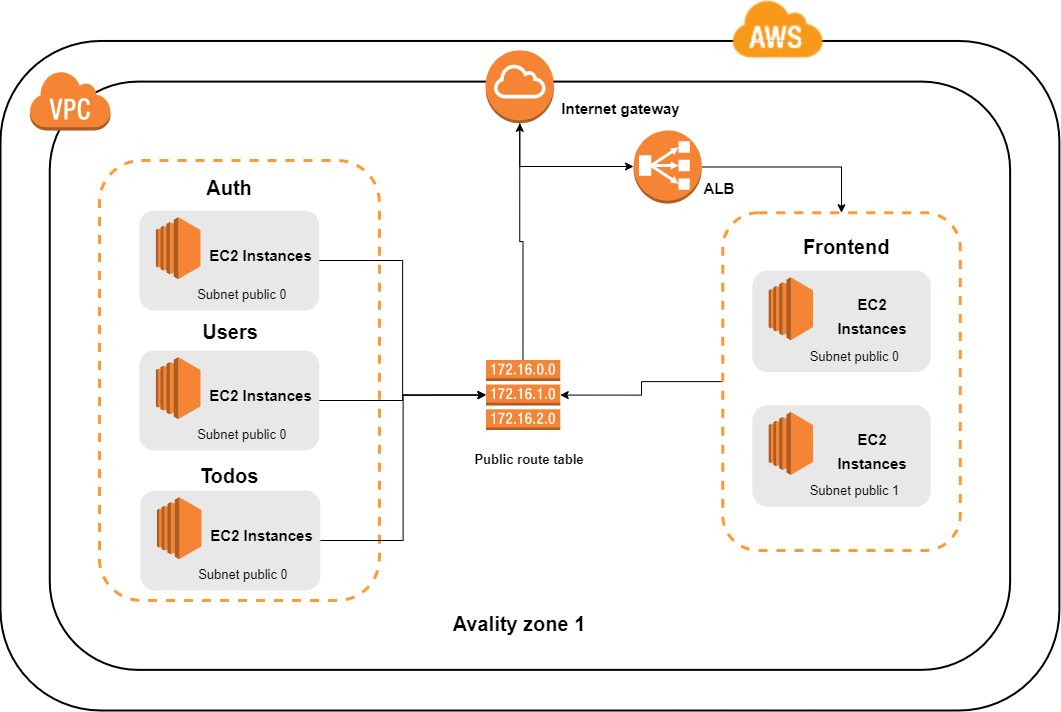

The diagram above was exported from draw.io. Its source (the exported page's mxGraphModel, read from the mxfile embedded in the PNG):
<mxGraphModel dx="1511" dy="1655" grid="1" gridSize="10" guides="1" tooltips="1" connect="1" arrows="1" fold="1" page="1" pageScale="1" pageWidth="1169" pageHeight="827" math="0" shadow="0">
  <root>
    <mxCell id="0" />
    <mxCell id="1" parent="0" />
    <mxCell id="jlaogrTBAYBMopOZYC7M-111" value="" style="group" vertex="1" connectable="0" parent="1">
      <mxGeometry x="98.88" y="-20" width="1030" height="710" as="geometry" />
    </mxCell>
    <mxCell id="jlaogrTBAYBMopOZYC7M-82" value="" style="group;fontSize=12;" vertex="1" connectable="0" parent="jlaogrTBAYBMopOZYC7M-111">
      <mxGeometry y="70" width="1030" height="640" as="geometry" />
    </mxCell>
    <mxCell id="jlaogrTBAYBMopOZYC7M-104" value="" style="rounded=1;whiteSpace=wrap;html=1;strokeColor=default;strokeWidth=2;gradientColor=none;glass=0;" vertex="1" parent="jlaogrTBAYBMopOZYC7M-82">
      <mxGeometry x="-28.878504672897197" y="-29.53846153846154" width="1058.8785046728972" height="669.5384615384615" as="geometry" />
    </mxCell>
    <mxCell id="jlaogrTBAYBMopOZYC7M-42" value="" style="rounded=1;whiteSpace=wrap;html=1;strokeColor=default;strokeWidth=2;gradientColor=none;glass=0;" vertex="1" parent="jlaogrTBAYBMopOZYC7M-82">
      <mxGeometry x="20.3765991902834" y="11.099353321575546" width="960.3603238866397" height="588.2657260435038" as="geometry" />
    </mxCell>
    <mxCell id="jlaogrTBAYBMopOZYC7M-102" style="edgeStyle=orthogonalEdgeStyle;rounded=0;orthogonalLoop=1;jettySize=auto;html=1;entryX=1;entryY=0.5;entryDx=0;entryDy=0;entryPerimeter=0;fontSize=13;" edge="1" parent="jlaogrTBAYBMopOZYC7M-82" source="jlaogrTBAYBMopOZYC7M-94" target="jlaogrTBAYBMopOZYC7M-84">
      <mxGeometry relative="1" as="geometry" />
    </mxCell>
    <mxCell id="jlaogrTBAYBMopOZYC7M-94" value="" style="rounded=1;whiteSpace=wrap;html=1;glass=0;strokeColor=#FF9933;strokeWidth=3;fillColor=none;gradientColor=none;dashed=1;" vertex="1" parent="jlaogrTBAYBMopOZYC7M-82">
      <mxGeometry x="693.27" y="142.22" width="237.69" height="337.78" as="geometry" />
    </mxCell>
    <mxCell id="jlaogrTBAYBMopOZYC7M-15" value="" style="outlineConnect=0;dashed=0;verticalLabelPosition=bottom;verticalAlign=top;align=center;html=1;shape=mxgraph.aws3.virtual_private_cloud;fillColor=#F58534;gradientColor=none;" vertex="1" parent="jlaogrTBAYBMopOZYC7M-82">
      <mxGeometry width="81.22196356275303" height="59.936507936507944" as="geometry" />
    </mxCell>
    <mxCell id="jlaogrTBAYBMopOZYC7M-137" style="edgeStyle=orthogonalEdgeStyle;rounded=0;orthogonalLoop=1;jettySize=auto;html=1;fontSize=13;" edge="1" parent="jlaogrTBAYBMopOZYC7M-82" source="jlaogrTBAYBMopOZYC7M-43" target="jlaogrTBAYBMopOZYC7M-101">
      <mxGeometry relative="1" as="geometry">
        <Array as="points">
          <mxPoint x="490" y="96" />
        </Array>
      </mxGeometry>
    </mxCell>
    <mxCell id="jlaogrTBAYBMopOZYC7M-43" value="" style="outlineConnect=0;dashed=0;verticalLabelPosition=bottom;verticalAlign=top;align=center;html=1;shape=mxgraph.aws3.internet_gateway;fillColor=#F58534;gradientColor=none;rounded=1;glass=0;strokeColor=default;strokeWidth=0;" vertex="1" parent="jlaogrTBAYBMopOZYC7M-82">
      <mxGeometry x="456.2305769230769" y="-20.31746031746032" width="68.33653846153845" height="73.14285714285715" as="geometry" />
    </mxCell>
    <mxCell id="jlaogrTBAYBMopOZYC7M-112" style="edgeStyle=orthogonalEdgeStyle;rounded=0;orthogonalLoop=1;jettySize=auto;html=1;entryX=0.5;entryY=1;entryDx=0;entryDy=0;entryPerimeter=0;fontSize=13;" edge="1" parent="jlaogrTBAYBMopOZYC7M-82" source="jlaogrTBAYBMopOZYC7M-84" target="jlaogrTBAYBMopOZYC7M-43">
      <mxGeometry relative="1" as="geometry" />
    </mxCell>
    <mxCell id="jlaogrTBAYBMopOZYC7M-84" value="" style="outlineConnect=0;dashed=0;verticalLabelPosition=bottom;verticalAlign=top;align=center;html=1;shape=mxgraph.aws3.route_table;fillColor=#F58536;gradientColor=none;rounded=1;glass=0;fontSize=15;strokeColor=#FF9933;strokeWidth=2;" vertex="1" parent="jlaogrTBAYBMopOZYC7M-82">
      <mxGeometry x="456.5673076923076" y="289.5238095238096" width="74.27884615384615" height="70.09523809523812" as="geometry" />
    </mxCell>
    <mxCell id="jlaogrTBAYBMopOZYC7M-85" value="&lt;span style=&quot;font-size: 13px;&quot;&gt;Public route table&lt;/span&gt;" style="text;html=1;strokeColor=none;fillColor=none;align=center;verticalAlign=middle;whiteSpace=wrap;rounded=0;glass=0;dashed=1;fontSize=20;fontStyle=1" vertex="1" parent="jlaogrTBAYBMopOZYC7M-82">
      <mxGeometry x="415.96153846153845" y="364.69841269841277" width="168.36538461538458" height="41.65079365079365" as="geometry" />
    </mxCell>
    <mxCell id="jlaogrTBAYBMopOZYC7M-89" value="" style="group;fontSize=8;" vertex="1" connectable="0" parent="jlaogrTBAYBMopOZYC7M-82">
      <mxGeometry x="722.9807692307692" y="200.0020634920635" width="178.26923076923075" height="101.58730158730161" as="geometry" />
    </mxCell>
    <mxCell id="jlaogrTBAYBMopOZYC7M-90" value="" style="rounded=1;whiteSpace=wrap;html=1;glass=0;fontSize=20;strokeColor=none;strokeWidth=2;fillColor=#E8E8E8;gradientColor=none;" vertex="1" parent="jlaogrTBAYBMopOZYC7M-89">
      <mxGeometry width="178.26923076923075" height="101.5873015873016" as="geometry" />
    </mxCell>
    <mxCell id="jlaogrTBAYBMopOZYC7M-91" value="" style="outlineConnect=0;dashed=0;verticalLabelPosition=bottom;verticalAlign=top;align=center;html=1;shape=mxgraph.aws3.ec2;fillColor=#F58534;gradientColor=none;rounded=1;glass=0;fontSize=20;strokeColor=#FF9933;strokeWidth=3;" vertex="1" parent="jlaogrTBAYBMopOZYC7M-89">
      <mxGeometry x="16.337731611454235" y="6.772486772486773" width="44.241998877035364" height="62.98412698412698" as="geometry" />
    </mxCell>
    <mxCell id="jlaogrTBAYBMopOZYC7M-92" value="&lt;font style=&quot;font-size: 15px;&quot;&gt;EC2 Instances&lt;/font&gt;" style="text;html=1;strokeColor=none;fillColor=none;align=center;verticalAlign=middle;whiteSpace=wrap;rounded=0;glass=0;fontSize=20;fontStyle=1" vertex="1" parent="jlaogrTBAYBMopOZYC7M-89">
      <mxGeometry x="68.38714205502525" y="33.86243386243387" width="104.09882088714204" height="20.31746031746032" as="geometry" />
    </mxCell>
    <mxCell id="jlaogrTBAYBMopOZYC7M-93" value="&lt;font style=&quot;font-size: 13px;&quot;&gt;Subnet public 0&lt;/font&gt;" style="text;html=1;strokeColor=none;fillColor=none;align=center;verticalAlign=middle;whiteSpace=wrap;rounded=0;glass=0;fontSize=16;" vertex="1" parent="jlaogrTBAYBMopOZYC7M-89">
      <mxGeometry x="45.76567307692307" y="74.49396825396826" width="112.69586538461537" height="20.31746031746032" as="geometry" />
    </mxCell>
    <mxCell id="jlaogrTBAYBMopOZYC7M-103" style="edgeStyle=orthogonalEdgeStyle;rounded=0;orthogonalLoop=1;jettySize=auto;html=1;entryX=0.5;entryY=0;entryDx=0;entryDy=0;fontSize=13;" edge="1" parent="jlaogrTBAYBMopOZYC7M-82" source="jlaogrTBAYBMopOZYC7M-101" target="jlaogrTBAYBMopOZYC7M-94">
      <mxGeometry relative="1" as="geometry" />
    </mxCell>
    <mxCell id="jlaogrTBAYBMopOZYC7M-101" value="" style="outlineConnect=0;dashed=0;verticalLabelPosition=bottom;verticalAlign=top;align=center;html=1;shape=mxgraph.aws3.classic_load_balancer;fillColor=#F58534;gradientColor=none;rounded=1;glass=0;fontSize=13;strokeColor=#FF9933;strokeWidth=2;" vertex="1" parent="jlaogrTBAYBMopOZYC7M-82">
      <mxGeometry x="604.1346153846154" y="59.936507936507944" width="68.33653846153845" height="73.14285714285715" as="geometry" />
    </mxCell>
    <mxCell id="jlaogrTBAYBMopOZYC7M-96" value="" style="group;fontSize=8;" vertex="1" connectable="0" parent="jlaogrTBAYBMopOZYC7M-82">
      <mxGeometry x="722.9807692307692" y="334.733015873016" width="178.26923076923075" height="101.58730158730161" as="geometry" />
    </mxCell>
    <mxCell id="jlaogrTBAYBMopOZYC7M-97" value="" style="rounded=1;whiteSpace=wrap;html=1;glass=0;fontSize=20;strokeColor=none;strokeWidth=2;fillColor=#E8E8E8;gradientColor=none;" vertex="1" parent="jlaogrTBAYBMopOZYC7M-96">
      <mxGeometry width="178.26923076923075" height="101.5873015873016" as="geometry" />
    </mxCell>
    <mxCell id="jlaogrTBAYBMopOZYC7M-98" value="" style="outlineConnect=0;dashed=0;verticalLabelPosition=bottom;verticalAlign=top;align=center;html=1;shape=mxgraph.aws3.ec2;fillColor=#F58534;gradientColor=none;rounded=1;glass=0;fontSize=20;strokeColor=#FF9933;strokeWidth=3;" vertex="1" parent="jlaogrTBAYBMopOZYC7M-96">
      <mxGeometry x="16.337731611454235" y="6.772486772486773" width="44.241998877035364" height="62.98412698412698" as="geometry" />
    </mxCell>
    <mxCell id="jlaogrTBAYBMopOZYC7M-99" value="&lt;font style=&quot;font-size: 15px;&quot;&gt;EC2 Instances&lt;/font&gt;" style="text;html=1;strokeColor=none;fillColor=none;align=center;verticalAlign=middle;whiteSpace=wrap;rounded=0;glass=0;fontSize=20;fontStyle=1" vertex="1" parent="jlaogrTBAYBMopOZYC7M-96">
      <mxGeometry x="68.38714205502525" y="33.86243386243387" width="104.09882088714204" height="20.31746031746032" as="geometry" />
    </mxCell>
    <mxCell id="jlaogrTBAYBMopOZYC7M-100" value="&lt;font style=&quot;font-size: 13px;&quot;&gt;Subnet public 1&lt;/font&gt;" style="text;html=1;strokeColor=none;fillColor=none;align=center;verticalAlign=middle;whiteSpace=wrap;rounded=0;glass=0;fontSize=16;" vertex="1" parent="jlaogrTBAYBMopOZYC7M-96">
      <mxGeometry x="45.76567307692307" y="74.49396825396826" width="112.69586538461537" height="20.31746031746032" as="geometry" />
    </mxCell>
    <mxCell id="jlaogrTBAYBMopOZYC7M-45" value="Avality zone 1" style="text;html=1;strokeColor=none;fillColor=none;align=center;verticalAlign=middle;whiteSpace=wrap;rounded=0;glass=0;dashed=1;fontSize=20;fontStyle=1" vertex="1" parent="jlaogrTBAYBMopOZYC7M-82">
      <mxGeometry x="398.2930769230769" y="537.3968253968254" width="184.21153846153842" height="30.47619047619048" as="geometry" />
    </mxCell>
    <mxCell id="jlaogrTBAYBMopOZYC7M-136" value="&lt;b&gt;&lt;font style=&quot;font-size: 15px;&quot;&gt;Internet gateway&lt;/font&gt;&lt;/b&gt;" style="text;html=1;strokeColor=none;fillColor=none;align=center;verticalAlign=middle;whiteSpace=wrap;rounded=0;glass=0;fontSize=13;" vertex="1" parent="jlaogrTBAYBMopOZYC7M-82">
      <mxGeometry x="524.57" y="22.83" width="135.43" height="30" as="geometry" />
    </mxCell>
    <mxCell id="jlaogrTBAYBMopOZYC7M-165" value="&lt;font style=&quot;font-size: 20px;&quot;&gt;&lt;b&gt;Frontend&amp;nbsp;&lt;/b&gt;&lt;/font&gt;" style="text;html=1;strokeColor=none;fillColor=none;align=center;verticalAlign=middle;whiteSpace=wrap;rounded=0;glass=0;fontSize=13;" vertex="1" parent="jlaogrTBAYBMopOZYC7M-82">
      <mxGeometry x="750" y="162" width="140" height="28" as="geometry" />
    </mxCell>
    <mxCell id="jlaogrTBAYBMopOZYC7M-169" value="&lt;b&gt;ALB&lt;/b&gt;" style="text;html=1;strokeColor=none;fillColor=none;align=center;verticalAlign=middle;whiteSpace=wrap;rounded=0;glass=0;fontSize=15;" vertex="1" parent="jlaogrTBAYBMopOZYC7M-82">
      <mxGeometry x="660" y="103.08" width="60" height="30" as="geometry" />
    </mxCell>
    <mxCell id="jlaogrTBAYBMopOZYC7M-109" value="" style="shape=image;verticalLabelPosition=bottom;labelBackgroundColor=default;verticalAlign=top;aspect=fixed;imageAspect=0;image=https://upload.wikimedia.org/wikipedia/commons/thumb/5/5c/AWS_Simple_Icons_AWS_Cloud.svg/64px-AWS_Simple_Icons_AWS_Cloud.svg.png;" vertex="1" parent="jlaogrTBAYBMopOZYC7M-111">
      <mxGeometry x="700" width="96" height="60" as="geometry" />
    </mxCell>
    <mxCell id="jlaogrTBAYBMopOZYC7M-44" value="" style="rounded=1;whiteSpace=wrap;html=1;glass=0;strokeColor=#FF9933;strokeWidth=3;fillColor=none;gradientColor=none;dashed=1;" vertex="1" parent="1">
      <mxGeometry x="168.88" y="140" width="280" height="440" as="geometry" />
    </mxCell>
    <mxCell id="jlaogrTBAYBMopOZYC7M-65" value="" style="group;fontSize=8;" vertex="1" connectable="0" parent="1">
      <mxGeometry x="209.88" y="470" width="180" height="100" as="geometry" />
    </mxCell>
    <mxCell id="jlaogrTBAYBMopOZYC7M-47" value="" style="rounded=1;whiteSpace=wrap;html=1;glass=0;fontSize=20;strokeColor=none;strokeWidth=2;fillColor=#E8E8E8;gradientColor=none;" vertex="1" parent="jlaogrTBAYBMopOZYC7M-65">
      <mxGeometry width="180" height="99.99999999999999" as="geometry" />
    </mxCell>
    <mxCell id="jlaogrTBAYBMopOZYC7M-46" value="" style="outlineConnect=0;dashed=0;verticalLabelPosition=bottom;verticalAlign=top;align=center;html=1;shape=mxgraph.aws3.ec2;fillColor=#F58534;gradientColor=none;rounded=1;glass=0;fontSize=20;strokeColor=#FF9933;strokeWidth=3;" vertex="1" parent="jlaogrTBAYBMopOZYC7M-65">
      <mxGeometry x="16.496350364963504" y="6.666666666666666" width="44.67153284671533" height="61.999999999999986" as="geometry" />
    </mxCell>
    <mxCell id="jlaogrTBAYBMopOZYC7M-62" value="&lt;font style=&quot;font-size: 15px;&quot;&gt;EC2 Instances&lt;/font&gt;" style="text;html=1;strokeColor=none;fillColor=none;align=center;verticalAlign=middle;whiteSpace=wrap;rounded=0;glass=0;fontSize=20;fontStyle=1" vertex="1" parent="jlaogrTBAYBMopOZYC7M-65">
      <mxGeometry x="69.05109489051095" y="33.33333333333333" width="105.1094890510949" height="20" as="geometry" />
    </mxCell>
    <mxCell id="jlaogrTBAYBMopOZYC7M-63" value="&lt;font style=&quot;font-size: 13px;&quot;&gt;Subnet public 0&lt;/font&gt;" style="text;html=1;strokeColor=none;fillColor=none;align=center;verticalAlign=middle;whiteSpace=wrap;rounded=0;glass=0;fontSize=16;" vertex="1" parent="jlaogrTBAYBMopOZYC7M-65">
      <mxGeometry x="46.21" y="73.33" width="113.79" height="20" as="geometry" />
    </mxCell>
    <mxCell id="jlaogrTBAYBMopOZYC7M-66" value="" style="group;fontSize=8;" vertex="1" connectable="0" parent="1">
      <mxGeometry x="208.88" y="330" width="180" height="100" as="geometry" />
    </mxCell>
    <mxCell id="jlaogrTBAYBMopOZYC7M-67" value="" style="rounded=1;whiteSpace=wrap;html=1;glass=0;fontSize=20;strokeColor=none;strokeWidth=2;fillColor=#E8E8E8;gradientColor=none;" vertex="1" parent="jlaogrTBAYBMopOZYC7M-66">
      <mxGeometry width="180" height="99.99999999999999" as="geometry" />
    </mxCell>
    <mxCell id="jlaogrTBAYBMopOZYC7M-68" value="" style="outlineConnect=0;dashed=0;verticalLabelPosition=bottom;verticalAlign=top;align=center;html=1;shape=mxgraph.aws3.ec2;fillColor=#F58534;gradientColor=none;rounded=1;glass=0;fontSize=20;strokeColor=#FF9933;strokeWidth=3;" vertex="1" parent="jlaogrTBAYBMopOZYC7M-66">
      <mxGeometry x="16.496350364963504" y="6.666666666666666" width="44.67153284671533" height="61.999999999999986" as="geometry" />
    </mxCell>
    <mxCell id="jlaogrTBAYBMopOZYC7M-69" value="&lt;font style=&quot;font-size: 15px;&quot;&gt;EC2 Instances&lt;/font&gt;" style="text;html=1;strokeColor=none;fillColor=none;align=center;verticalAlign=middle;whiteSpace=wrap;rounded=0;glass=0;fontSize=20;fontStyle=1" vertex="1" parent="jlaogrTBAYBMopOZYC7M-66">
      <mxGeometry x="69.05109489051095" y="33.33333333333333" width="105.1094890510949" height="20" as="geometry" />
    </mxCell>
    <mxCell id="jlaogrTBAYBMopOZYC7M-70" value="&lt;font style=&quot;font-size: 13px;&quot;&gt;Subnet public 0&lt;/font&gt;" style="text;html=1;strokeColor=none;fillColor=none;align=center;verticalAlign=middle;whiteSpace=wrap;rounded=0;glass=0;fontSize=16;" vertex="1" parent="jlaogrTBAYBMopOZYC7M-66">
      <mxGeometry x="46.21" y="73.33" width="113.79" height="20" as="geometry" />
    </mxCell>
    <mxCell id="jlaogrTBAYBMopOZYC7M-71" value="" style="group;fontSize=8;" vertex="1" connectable="0" parent="1">
      <mxGeometry x="208.88" y="190" width="180" height="100" as="geometry" />
    </mxCell>
    <mxCell id="jlaogrTBAYBMopOZYC7M-72" value="" style="rounded=1;whiteSpace=wrap;html=1;glass=0;fontSize=20;strokeColor=none;strokeWidth=2;fillColor=#E8E8E8;gradientColor=none;" vertex="1" parent="jlaogrTBAYBMopOZYC7M-71">
      <mxGeometry width="180" height="99.99999999999999" as="geometry" />
    </mxCell>
    <mxCell id="jlaogrTBAYBMopOZYC7M-73" value="" style="outlineConnect=0;dashed=0;verticalLabelPosition=bottom;verticalAlign=top;align=center;html=1;shape=mxgraph.aws3.ec2;fillColor=#F58534;gradientColor=none;rounded=1;glass=0;fontSize=20;strokeColor=#FF9933;strokeWidth=3;" vertex="1" parent="jlaogrTBAYBMopOZYC7M-71">
      <mxGeometry x="16.496350364963504" y="6.666666666666666" width="44.67153284671533" height="61.999999999999986" as="geometry" />
    </mxCell>
    <mxCell id="jlaogrTBAYBMopOZYC7M-74" value="&lt;font style=&quot;font-size: 15px;&quot;&gt;EC2 Instances&lt;/font&gt;" style="text;html=1;strokeColor=none;fillColor=none;align=center;verticalAlign=middle;whiteSpace=wrap;rounded=0;glass=0;fontSize=20;fontStyle=1" vertex="1" parent="jlaogrTBAYBMopOZYC7M-71">
      <mxGeometry x="69.05109489051095" y="33.33333333333333" width="105.1094890510949" height="20" as="geometry" />
    </mxCell>
    <mxCell id="jlaogrTBAYBMopOZYC7M-75" value="&lt;font style=&quot;font-size: 13px;&quot;&gt;Subnet public 0&lt;/font&gt;" style="text;html=1;strokeColor=none;fillColor=none;align=center;verticalAlign=middle;whiteSpace=wrap;rounded=0;glass=0;fontSize=16;" vertex="1" parent="jlaogrTBAYBMopOZYC7M-71">
      <mxGeometry x="46.21" y="73.33" width="113.79" height="20" as="geometry" />
    </mxCell>
    <mxCell id="jlaogrTBAYBMopOZYC7M-86" style="edgeStyle=orthogonalEdgeStyle;rounded=0;orthogonalLoop=1;jettySize=auto;html=1;entryX=0;entryY=0.5;entryDx=0;entryDy=0;entryPerimeter=0;fontSize=13;" edge="1" parent="1" source="jlaogrTBAYBMopOZYC7M-72" target="jlaogrTBAYBMopOZYC7M-84">
      <mxGeometry relative="1" as="geometry" />
    </mxCell>
    <mxCell id="jlaogrTBAYBMopOZYC7M-87" style="edgeStyle=orthogonalEdgeStyle;rounded=0;orthogonalLoop=1;jettySize=auto;html=1;fontSize=13;" edge="1" parent="1" source="jlaogrTBAYBMopOZYC7M-67" target="jlaogrTBAYBMopOZYC7M-84">
      <mxGeometry relative="1" as="geometry" />
    </mxCell>
    <mxCell id="jlaogrTBAYBMopOZYC7M-88" style="edgeStyle=orthogonalEdgeStyle;rounded=0;orthogonalLoop=1;jettySize=auto;html=1;entryX=0;entryY=0.5;entryDx=0;entryDy=0;entryPerimeter=0;fontSize=13;" edge="1" parent="1" source="jlaogrTBAYBMopOZYC7M-47" target="jlaogrTBAYBMopOZYC7M-84">
      <mxGeometry relative="1" as="geometry" />
    </mxCell>
    <mxCell id="jlaogrTBAYBMopOZYC7M-166" value="Auth" style="text;html=1;strokeColor=none;fillColor=none;align=center;verticalAlign=middle;whiteSpace=wrap;rounded=0;glass=0;fontSize=20;fontStyle=1" vertex="1" parent="1">
      <mxGeometry x="268.88" y="152" width="60" height="30" as="geometry" />
    </mxCell>
    <mxCell id="jlaogrTBAYBMopOZYC7M-167" value="Users" style="text;html=1;strokeColor=none;fillColor=none;align=center;verticalAlign=middle;whiteSpace=wrap;rounded=0;glass=0;fontSize=20;fontStyle=1" vertex="1" parent="1">
      <mxGeometry x="269.88" y="296" width="60" height="30" as="geometry" />
    </mxCell>
    <mxCell id="jlaogrTBAYBMopOZYC7M-168" value="Todos" style="text;html=1;strokeColor=none;fillColor=none;align=center;verticalAlign=middle;whiteSpace=wrap;rounded=0;glass=0;fontSize=20;fontStyle=1" vertex="1" parent="1">
      <mxGeometry x="268.88" y="440" width="60" height="30" as="geometry" />
    </mxCell>
  </root>
</mxGraphModel>